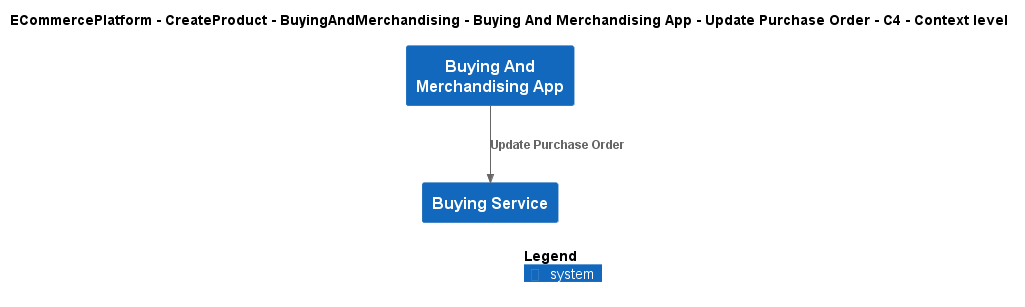

The diagram above was rendered by PlantUML. Its source (embedded in the PNG):
@startuml
!include ..\..\..\..\..\..\..\.c4s\C4_Context.puml

AddElementTag("c4interflow:lifecycle:new", $bgColor=green, $fontColor=#ffffff, $borderColor=green, $shadowing="False")
AddElementTag("c4interflow:lifecycle:changed", $bgColor=orange, $fontColor=#ffffff, $borderColor=orange, $shadowing="False")
AddElementTag("c4interflow:lifecycle:removed", $bgColor=red, $fontColor=#ffffff, $borderColor=red, $shadowing="False")

AddRelTag("c4interflow:lifecycle:new", $textColor=green, $lineColor=green)
AddRelTag("c4interflow:lifecycle:changed", $textColor=orange, $lineColor=orange)
AddRelTag("c4interflow:lifecycle:removed", $textColor=red, $lineColor=red)

SHOW_PERSON_PORTRAIT()
LAYOUT_TOP_DOWN()

skinparam linetype polyline

title ECommercePlatform - CreateProduct - BuyingAndMerchandising - Buying And Merchandising App - Update Purchase Order - C4 - Context level

System(ECommercePlatform.CreateProduct.BuyingAndMerchandising.SoftwareSystems.BuyingAndMerchandisingApp, "Buying And Merchandising App", "")
System(ECommercePlatform.CreateProduct.BuyingAndMerchandising.SoftwareSystems.BuyingService, "Buying Service", "")

Rel(ECommercePlatform.CreateProduct.BuyingAndMerchandising.SoftwareSystems.BuyingAndMerchandisingApp, ECommercePlatform.CreateProduct.BuyingAndMerchandising.SoftwareSystems.BuyingService, "Update Purchase Order")


SHOW_LEGEND()
@enduml